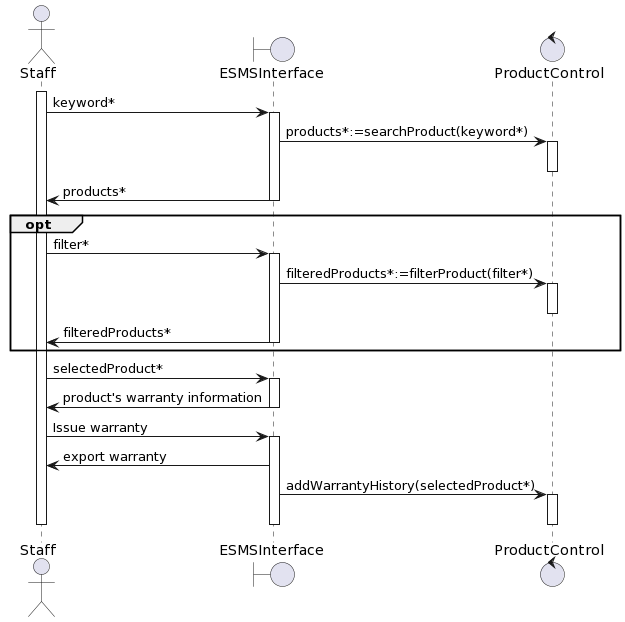

The diagram above was rendered by PlantUML. Its source (embedded in the PNG):
@startuml
actor       Staff       as Staff
boundary    ESMSInterface    as EI
control     ProductControl     as PC

activate Staff
Staff -> EI : keyword* 
activate EI

EI -> PC : products*:=searchProduct(keyword*)

activate PC
deactivate PC

EI -> Staff: products*
deactivate EI

opt
Staff -> EI : filter* 
activate EI

EI -> PC : filteredProducts*:=filterProduct(filter*)

activate PC
deactivate PC

EI -> Staff: filteredProducts*
deactivate EI
end

Staff -> EI : selectedProduct* 
activate EI

EI -> Staff: product's warranty information
deactivate EI

Staff -> EI: Issue warranty
activate EI
EI -> Staff : export warranty
EI -> PC : addWarrantyHistory(selectedProduct*)

activate PC
deactivate PC
deactivate EI
deactivate Staff
@enduml